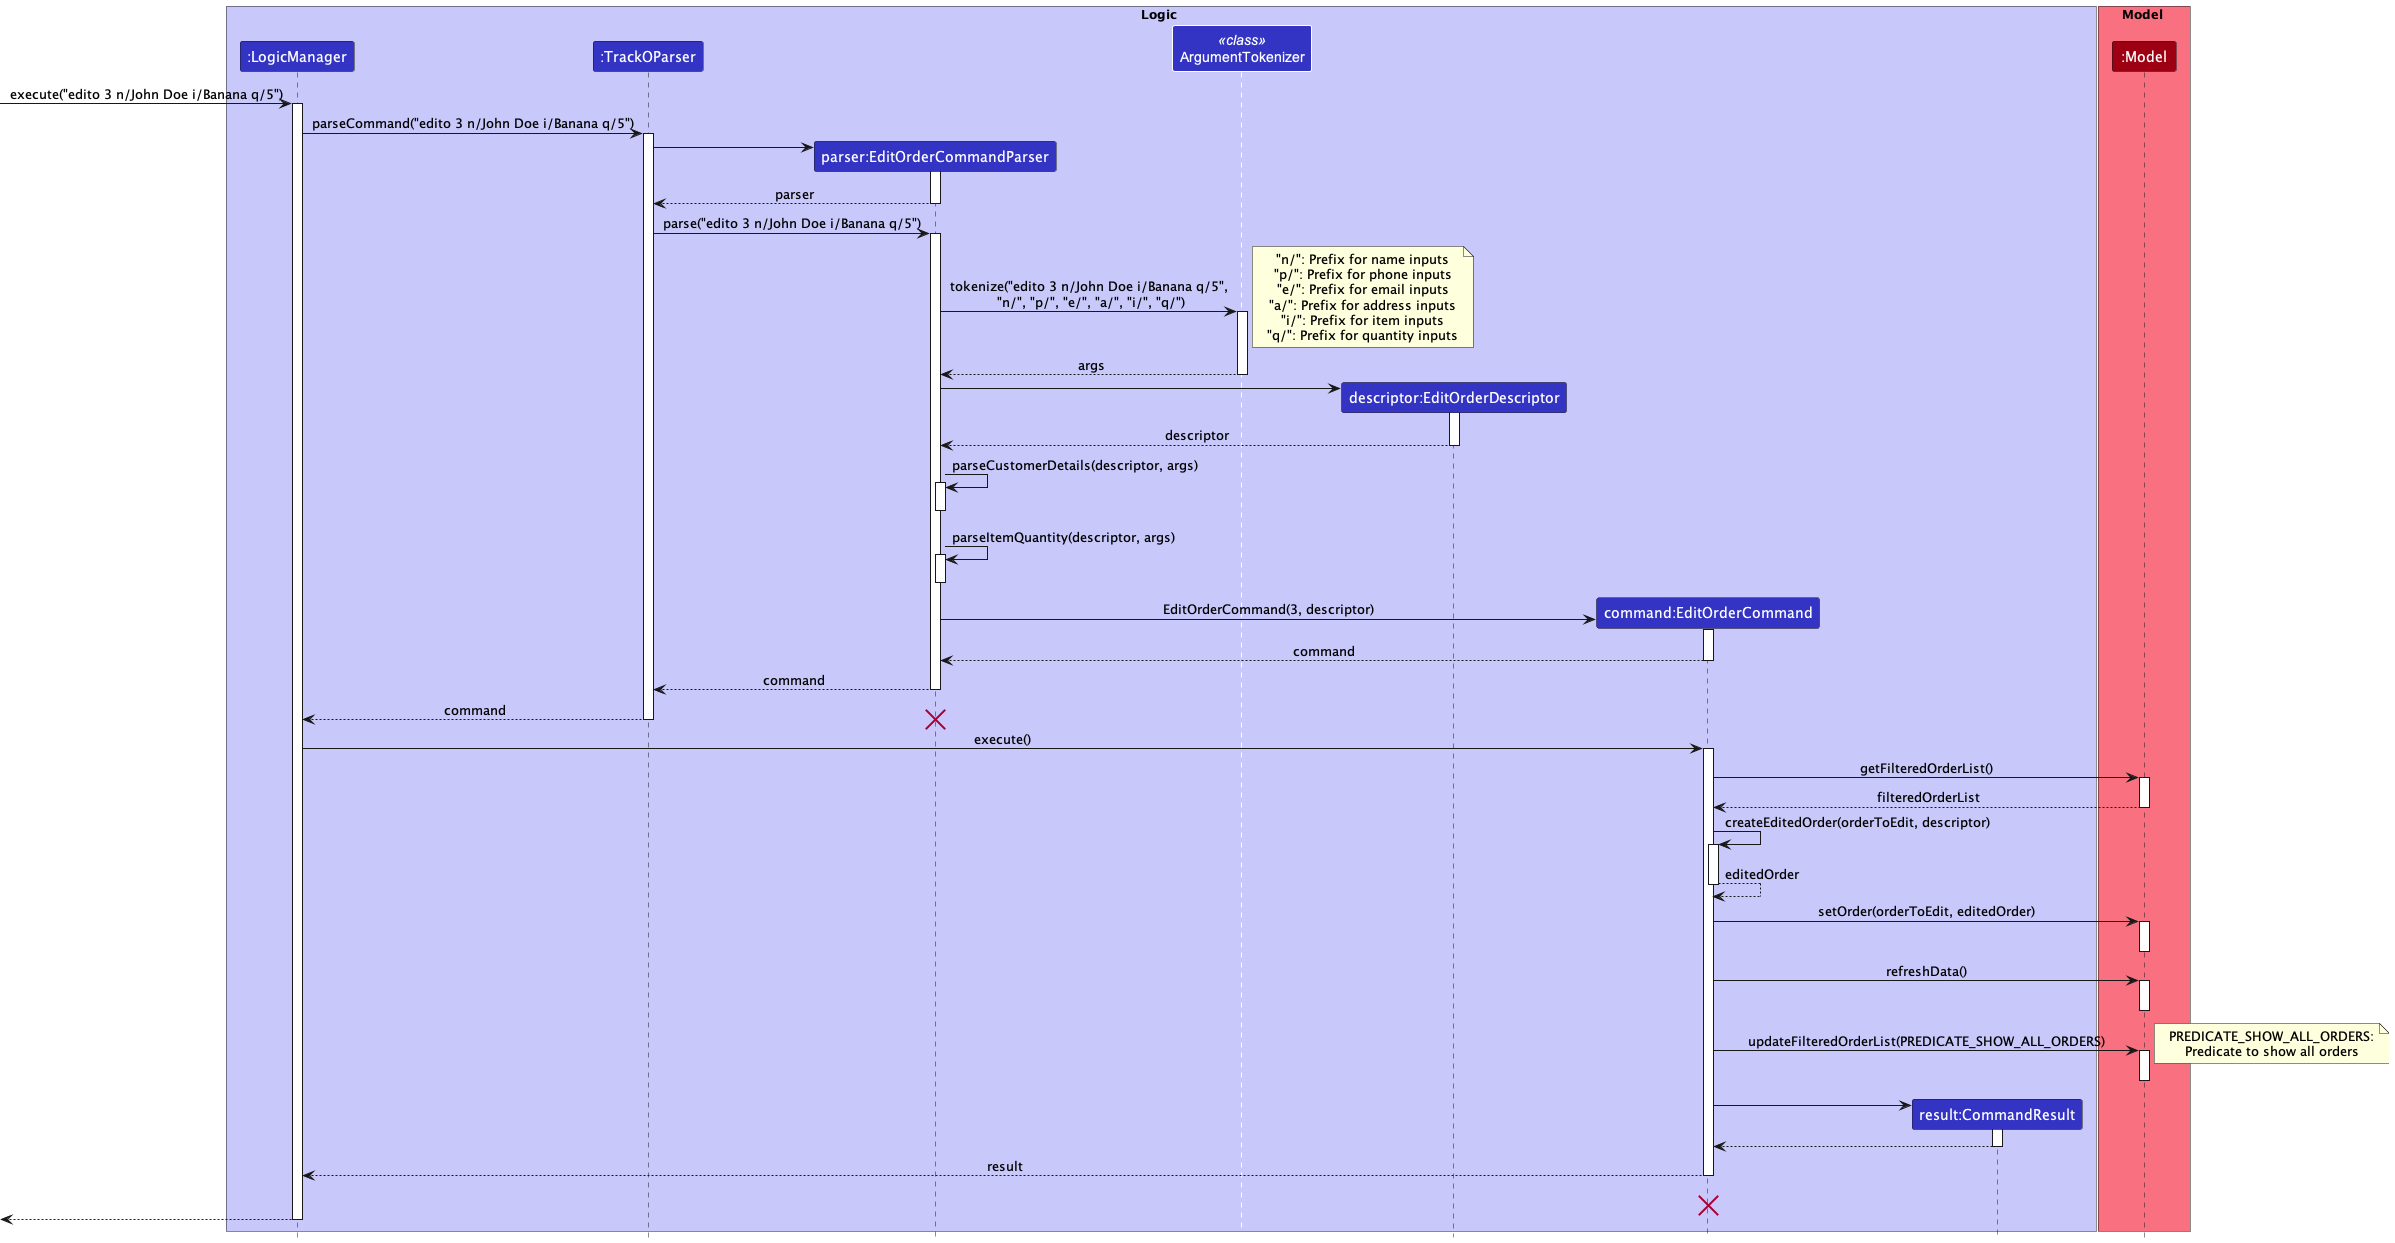

The diagram above was rendered by PlantUML. Its source (embedded in the PNG):
@startuml
!include style.puml

box Logic LOGIC_COLOR_T1
participant ":LogicManager" as LogicManager LOGIC_COLOR
participant ":TrackOParser" as TrackOParser LOGIC_COLOR
participant "parser:EditOrderCommandParser" as EditOrderCommandParser LOGIC_COLOR
participant "ArgumentTokenizer" as ArgumentTokenizer <<class>> LOGIC_COLOR
participant "descriptor:EditOrderDescriptor" as EditOrderDescriptor LOGIC_COLOR
participant "command:EditOrderCommand" as EditOrderCommand LOGIC_COLOR
participant "result:CommandResult" as CommandResult LOGIC_COLOR
end box

box Model MODEL_COLOR_T1
participant ":Model" as Model MODEL_COLOR

end box
[-> LogicManager : execute("edito 3 n/John Doe i/Banana q/5")
activate LogicManager

LogicManager -> TrackOParser : parseCommand("edito 3 n/John Doe i/Banana q/5")
activate TrackOParser

create EditOrderCommandParser
TrackOParser -> EditOrderCommandParser
activate EditOrderCommandParser

EditOrderCommandParser --> TrackOParser : parser
deactivate EditOrderCommandParser

TrackOParser -> EditOrderCommandParser : parse("edito 3 n/John Doe i/Banana q/5")
activate EditOrderCommandParser

EditOrderCommandParser -> "ArgumentTokenizer" : tokenize("edito 3 n/John Doe i/Banana q/5",\n "n/", "p/", "e/", "a/", "i/", "q/")
activate "ArgumentTokenizer"

note right
"n/": Prefix for name inputs
"p/": Prefix for phone inputs
"e/": Prefix for email inputs
"a/": Prefix for address inputs
"i/": Prefix for item inputs
"q/": Prefix for quantity inputs
end note

"ArgumentTokenizer" --> EditOrderCommandParser : args
deactivate "ArgumentTokenizer"

create EditOrderDescriptor
EditOrderCommandParser -> EditOrderDescriptor
activate EditOrderDescriptor

EditOrderDescriptor --> EditOrderCommandParser : descriptor
deactivate EditOrderDescriptor

EditOrderCommandParser -> EditOrderCommandParser : parseCustomerDetails(descriptor, args)
activate EditOrderCommandParser

deactivate EditOrderCommandParser

EditOrderCommandParser -> EditOrderCommandParser : parseItemQuantity(descriptor, args)
activate EditOrderCommandParser

deactivate EditOrderCommandParser

create EditOrderCommand
EditOrderCommandParser -> EditOrderCommand : EditOrderCommand(3, descriptor)
activate EditOrderCommand

EditOrderCommand --> EditOrderCommandParser : command
deactivate EditOrderCommand

EditOrderCommandParser --> TrackOParser : command
deactivate EditOrderCommandParser


TrackOParser --> LogicManager : command
deactivate TrackOParser

destroy EditOrderCommandParser

LogicManager -> EditOrderCommand : execute()
activate EditOrderCommand

EditOrderCommand -> Model : getFilteredOrderList()
activate Model

Model --> EditOrderCommand : filteredOrderList
deactivate Model

EditOrderCommand -> EditOrderCommand: createEditedOrder(orderToEdit, descriptor)
activate EditOrderCommand

EditOrderCommand --> EditOrderCommand: editedOrder
deactivate EditOrderCommand

EditOrderCommand -> Model : setOrder(orderToEdit, editedOrder)
activate Model
deactivate Model

EditOrderCommand -> Model : refreshData()
activate Model
deactivate Model

EditOrderCommand -> Model : updateFilteredOrderList(PREDICATE_SHOW_ALL_ORDERS)
activate Model
deactivate Model

note right
PREDICATE_SHOW_ALL_ORDERS:
Predicate to show all orders
end note

create CommandResult
EditOrderCommand -> CommandResult
activate CommandResult

CommandResult --> EditOrderCommand
deactivate CommandResult

EditOrderCommand --> LogicManager : result
deactivate EditOrderCommand
EditOrderCommand -[hidden]-> LogicManager : result
destroy EditOrderCommand

[<--LogicManager
deactivate LogicManager
@enduml